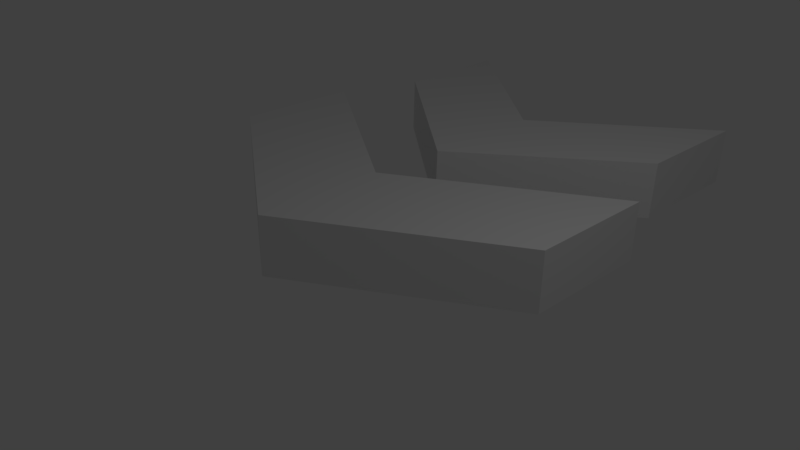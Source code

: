 # Source: speedPower.blend  (saved by Blender 2.79.0; exported with 4.5.12 LTS)
import bpy
from mathutils import Matrix  # noqa: F401  (used for matrix-valued properties, if any)

bpy.ops.wm.read_factory_settings(use_empty=True)
scene = bpy.context.scene
scene.name = 'Scene'

# ---- collections
col_collection_1 = bpy.data.collections.new('Collection 1'); scene.collection.children.link(col_collection_1)
col_collection_3 = bpy.data.collections.new('Collection 3'); scene.collection.children.link(col_collection_3)

# ---- world
world_world = bpy.data.worlds.new('World'); scene.world = world_world
world_world.color = (0.05088, 0.05088, 0.05088)
world_world.use_sun_shadow = False
world_world.sun_shadow_jitter_overblur = 0.0
world_world.cycles.sampling_method = 'MANUAL'

# ---- cameras
cam_camera = bpy.data.cameras.new('Camera')
cam_camera.clip_end = 100.0
cam_camera.lens = 35.0
cam_camera.sensor_width = 32.0
cam_camera.sensor_height = 18.0
cam_camera.ortho_scale = 7.314
cam_camera.dof.focus_distance = 0.0
cam_camera.dof.aperture_fstop = 128.0

# ---- lights
light_lamp = bpy.data.lights.new('Lamp', 'POINT')
light_lamp.transmission_factor = 0.0
light_lamp.cutoff_distance = 30.0
light_lamp.energy = 100.0
light_lamp.shadow_buffer_clip_start = 1.001
light_lamp.shadow_soft_size = 0.1
light_lamp.shadow_maximum_resolution = 0.006
light_lamp.use_absolute_resolution = True

# ---- meshes
me_plane_001 = bpy.data.meshes.new('Plane.001')
me_plane_001.from_pydata([(-1.0, -1.0, 0.0), (1.443, 1.106, -0.06554), (-1.0, 1.0, 0.0), (1.443, 3.106, -0.06554), (-3.603, 1.06, 0.05332), (-3.603, 3.06, 0.05332), (-0.9728, 1.0, 0.8959), (-0.9728, -1.0, 0.8959), (1.471, 1.106, 0.8303), (1.471, 3.106, 0.8303), (-3.576, 3.06, 0.9492), (-3.576, 1.06, 0.9492)], [], [(0, 2, 3, 1), (0, 4, 5, 2), (7, 8, 9, 6), (7, 6, 10, 11), (4, 0, 7, 11), (3, 2, 6, 9), (0, 1, 8, 7), (2, 5, 10, 6), (5, 4, 11, 10), (1, 3, 9, 8)])
me_plane_001.use_remesh_preserve_volume = False
me_plane_001.use_remesh_preserve_attributes = False
me_plane_001.use_mirror_vertex_groups = False
me_plane_001.update()
me_plane = bpy.data.meshes.new('Plane')
me_plane.from_pydata([(-1.0, -1.0, 0.0), (2.018, 0.9844, -0.0641), (-1.0, 1.0, 0.0), (2.018, 2.984, -0.0641), (-4.087, 1.008, 0.03571), (-4.087, 3.008, 0.03571), (-0.9817, 1.0, 0.8994), (-0.9817, -1.0, 0.8994), (2.037, 0.9844, 0.8353), (2.037, 2.984, 0.8353), (-4.069, 3.008, 0.9351), (-4.069, 1.008, 0.9351)], [], [(0, 2, 3, 1), (0, 4, 5, 2), (7, 8, 9, 6), (7, 6, 10, 11), (4, 0, 7, 11), (3, 2, 6, 9), (0, 1, 8, 7), (2, 5, 10, 6), (5, 4, 11, 10), (1, 3, 9, 8)])
me_plane.use_remesh_preserve_volume = False
me_plane.use_remesh_preserve_attributes = False
me_plane.use_mirror_vertex_groups = False
me_plane.update()

# ---- objects
ob_lamp = bpy.data.objects.new('Lamp', light_lamp)
ob_camera = bpy.data.objects.new('Camera', cam_camera)
ob_plane_001 = bpy.data.objects.new('Plane.001', me_plane_001)
ob_plane = bpy.data.objects.new('Plane', me_plane)

# ---- transforms, parenting, visibility, modifiers, constraints
ob_lamp.location = (4.076, 1.005, 5.904)
ob_lamp.rotation_euler = (0.6503, 0.05522, 1.866)
ob_lamp.lock_rotations_4d = False
ob_lamp.empty_display_type = 'ARROWS'
ob_lamp.color = (0.0, 0.0, 0.0, 0.0)
ob_lamp.lineart.crease_threshold = 0.0
ob_camera.location = (7.481, -6.508, 5.344)
ob_camera.rotation_euler = (1.109, 0.0, 0.8149)
ob_camera.lock_rotations_4d = False
ob_camera.empty_display_type = 'ARROWS'
ob_camera.color = (0.0, 0.0, 0.0, 0.0)
ob_camera.display_type = 'WIRE'
ob_camera.lineart.crease_threshold = 0.0
ob_plane_001.location = (-0.01823, 3.245, -0.3757)
ob_plane_001.lineart.crease_threshold = 0.0
ob_plane.location = (-0.02437, 0.02426, -0.3752)
ob_plane.lineart.crease_threshold = 0.0

# ---- collection membership
col_collection_1.objects.link(ob_lamp)
col_collection_1.objects.link(ob_camera)
col_collection_3.objects.link(ob_plane_001)
col_collection_3.objects.link(ob_plane)

# ---- scene / render settings (as saved in the file)
scene.camera = ob_camera
scene.frame_start = 1; scene.frame_end = 250; scene.frame_set(0)
scene.render.engine = 'BLENDER_EEVEE_NEXT'
scene.render.resolution_percentage = 50
scene.render.dither_intensity = 0.0
scene.cycles.use_denoising = False
scene.cycles.samples = 128
scene.cycles.sampling_pattern = 'TABULATED_SOBOL'
scene.cycles.use_adaptive_sampling = False
scene.cycles.use_light_tree = False
scene.cycles.blur_glossy = 0.0
scene.cycles.sample_clamp_indirect = 0.0
scene.view_settings.view_transform = 'Standard'
bpy.context.view_layer.update()
